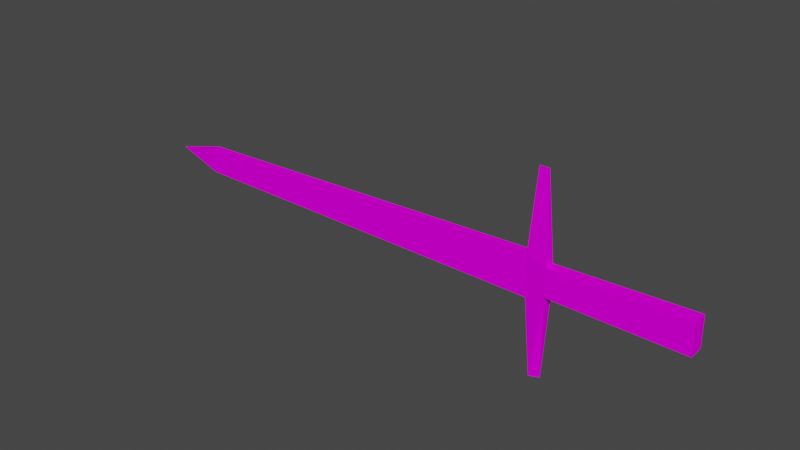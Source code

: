 # Source: swordw.blend  (saved by Blender 2.92.15; exported with 4.5.12 LTS)
import bpy
from mathutils import Matrix  # noqa: F401  (used for matrix-valued properties, if any)

bpy.ops.wm.read_factory_settings(use_empty=True)
scene = bpy.context.scene
scene.name = 'Scene'

# ---- collections
col_collection = bpy.data.collections.new('Collection'); scene.collection.children.link(col_collection)

# ---- images (referenced by path relative to the original .blend; pixels are not part of the script)
import os
ASSET_DIR = os.environ.get("B2B_ASSET_DIR", "")  # directory of the original .blend (textures are referenced by path, not embedded)
HERE = os.path.dirname(os.path.abspath(__file__))  # packed textures are extracted next to this script under _unpacked/

def load_image(name, relpath, width, height, colorspace="sRGB"):
    """Load a texture the original file referenced (path relative to the .blend, or extracted next to this script)."""
    p = next((c for c in (os.path.join(HERE, relpath), os.path.join(ASSET_DIR, relpath)) if relpath and os.path.exists(c)), "")
    if p:
        img = bpy.data.images.load(p, check_existing=True)
        img.name = name
    else:  # same state as the original file: an image datablock whose file is absent (Cycles renders it pink)
        img = bpy.data.images.new(name, width, height)
        img.source = "FILE"
        img.filepath = "//" + (relpath or name)
    img.colorspace_settings.name = colorspace
    return img
img_swordblw_png = load_image('swordblw.png', 'swordblw.png', 1024, 1024, 'sRGB')
img_hiltw_png = load_image('hiltw.png', 'hiltw.png', 1024, 1024, 'sRGB')

# ---- materials (node trees are filled in below, after node groups)
mat_swordblw = bpy.data.materials.new('swordblw')
mat_swordblw.use_backface_culling = True
mat_swordblw.use_transparent_shadow = False
mat_hiltw = bpy.data.materials.new('hiltw')
mat_hiltw.use_backface_culling = True
mat_hiltw.use_transparent_shadow = False

# ---- material node trees
mat_swordblw.use_nodes = True; mat_swordblw.node_tree.nodes.clear()
_N = mat_swordblw.node_tree.nodes; _L = mat_swordblw.node_tree.links
n0 = _N.new('ShaderNodeOutputMaterial'); n0.name = 'Material Output'; n0.location = (300, 300)
n1 = _N.new('ShaderNodeBsdfDiffuse'); n1.name = 'Diffuse BSDF'; n1.location = (50, 300)
n2 = _N.new('ShaderNodeTexImage'); n2.name = 'Image Texture'; n2.location = (-290, 300)
n2.image = img_swordblw_png
_L.new(n1.outputs[0], n0.inputs[0])
_L.new(n2.outputs[0], n1.inputs[0])
n0.is_active_output = True
mat_hiltw.use_nodes = True; mat_hiltw.node_tree.nodes.clear()
_N = mat_hiltw.node_tree.nodes; _L = mat_hiltw.node_tree.links
n0 = _N.new('ShaderNodeOutputMaterial'); n0.name = 'Material Output'; n0.location = (300, 300)
n1 = _N.new('ShaderNodeBsdfDiffuse'); n1.name = 'Diffuse BSDF'; n1.location = (50, 300)
n2 = _N.new('ShaderNodeTexImage'); n2.name = 'Image Texture'; n2.location = (-290, 300)
n2.image = img_hiltw_png
_L.new(n1.outputs[0], n0.inputs[0])
_L.new(n2.outputs[0], n1.inputs[0])
n0.is_active_output = True

# ---- world
world_world = bpy.data.worlds.new('World'); scene.world = world_world
world_world.use_nodes = True; world_world.node_tree.nodes.clear()
_N = world_world.node_tree.nodes; _L = world_world.node_tree.links
n0 = _N.new('ShaderNodeOutputWorld'); n0.name = 'World Output'; n0.location = (300, 300)
n1 = _N.new('ShaderNodeBackground'); n1.name = 'Background'; n1.location = (10, 300)
n1.inputs[0].default_value = (0.05088, 0.05088, 0.05088, 1.0)
_L.new(n1.outputs[0], n0.inputs[0])
n0.is_active_output = True
world_world.color = (0.05088, 0.05088, 0.05088)
world_world.use_sun_shadow = False
world_world.sun_shadow_jitter_overblur = 0.0

# ---- meshes
me_combine = bpy.data.meshes.new('Combine')
me_combine.from_pydata([(1.686, -0.04593, 0.09921), (1.685, 0.04358, 0.1006), (1.686, 0.04593, -0.0766), (1.687, -0.04359, -0.07801), (0.9145, -0.02468, -0.08077), (0.9132, -0.02722, 0.08076), (0.9142, 0.03703, -0.0798), (0.9128, 0.03449, 0.08173), (-1.405, 0.01651, -0.09215), (0.801, 0.02774, -0.1237), (0.7989, 0.02385, 0.1235), (0.8012, -0.01516, -0.1244), (-1.687, -0.01228, -0.01076), (-1.406, 0.01419, 0.05554), (-1.406, -0.02946, 0.05485), (0.7991, -0.01905, 0.1228), (-1.405, -0.02714, -0.09283), (0.8335, 0.002935, -0.5768), (0.8896, 0.02442, -0.576), (0.824, 0.006036, 0.5763), (0.8802, 0.006311, 0.5768), (0.8008, -0.01584, -0.08108), (0.8006, 0.02706, -0.08041), (0.8246, 0.02916, -0.08028), (0.8929, -0.01966, 0.1934), (0.9131, -0.0178, 0.08091), (0.9057, -0.0196, 0.1935), (1.685, -0.01407, 0.09971), (0.7877, 0.02699, -0.08048), (0.7993, 0.02455, 0.07882), (0.7964, 0.02454, 0.07875), (-0.009416, -0.01956, -0.1128), (0.2817, -0.01798, -0.117), (0.9071, -0.02216, -0.126)], [], [(12, 14, 13), (12, 8, 16), (12, 16, 14), (12, 13, 8), (27, 2, 1), (2, 0, 3), (27, 0, 2), (6, 23, 7), (4, 2, 3), (6, 2, 4), (24, 20, 19), (26, 20, 24), (16, 15, 14), (21, 15, 16), (26, 7, 20), (25, 7, 26), (7, 19, 20), (6, 1, 2), (7, 1, 6), (29, 23, 22), (23, 10, 7), (29, 10, 23), (19, 7, 10), (15, 24, 19), (19, 10, 15), (30, 22, 28), (29, 22, 30), (25, 1, 7), (27, 1, 25), (29, 30, 10), (15, 13, 14), (10, 13, 15), (30, 13, 10), (13, 28, 8), (30, 28, 13), (27, 5, 0), (25, 5, 27), (24, 15, 5), (25, 26, 5), (26, 24, 5), (15, 4, 5), (21, 4, 15), (5, 3, 0), (4, 3, 5), (4, 21, 11), (17, 11, 9), (32, 16, 31), (16, 11, 21), (32, 11, 16), (28, 9, 8), (22, 9, 28), (18, 6, 4), (33, 18, 4), (17, 18, 33), (23, 6, 9), (22, 23, 9), (6, 17, 9), (11, 33, 4), (32, 9, 11), (33, 11, 17), (9, 32, 31), (17, 6, 18), (9, 16, 8), (31, 16, 9)])
me_combine.polygons.foreach_set('material_index', [0, 0, 0, 0, 1, 1, 1, 1, 1, 1, 1, 1, 0, 0, 1, 1, 1, 1, 1, 1, 1, 1, 1, 1, 1, 0, 0, 1, 1, 0, 0, 0, 0, 0, 0, 1, 1, 1, 1, 1, 1, 1, 1, 1, 1, 1, 0, 0, 0, 0, 0, 1, 1, 1, 1, 1, 1, 1, 0, 1, 0, 1, 0, 0])
_uv = me_combine.uv_layers.new(name='UVMap')
_uv.uv.foreach_set('vector', [0.4602, -0.004798, 0.7132, -0.1175, 0.7158, -0.1174, 0.4602, -0.004798, 0.1463, -0.1179, 0.1437, -0.118, 0.4602, -0.004798, 0.1437, -0.118, 0.7132, -0.1175, 0.4602, -0.004798, 0.7158, -0.1174, 0.1463, -0.1179, -0.00372, -0.007446, 0.9341, -0.006245, -0.008523, -0.007818, 0.9341, -0.006245, -0.001066, -0.007241, 0.9415, -0.005667, -0.00372, -0.007446, -0.001066, -0.007241, 0.9341, -0.006245, 0.5716, -0.856, 0.572, -0.9707, 0.4352, -0.8577, 0.527, -0.9945, 0.1538, -0.006245, 0.6283, -0.005667, 0.1999, -0.9949, 0.1538, -0.006245, 0.527, -0.9945, 0.341, -0.8833, 0.01724, -0.8995, 0.01764, -0.9715, 0.3409, -0.8669, 0.01724, -0.8995, 0.341, -0.8833, 0.1437, -0.118, 0.9752, -1.002, 0.7132, -0.1175, 0.189, -1.003, 0.9752, -1.002, 0.1437, -0.118, 0.3409, -0.8669, 0.4352, -0.8577, 0.01724, -0.8995, 0.4359, -0.8574, 0.4352, -0.8577, 0.3409, -0.8669, 0.4352, -0.8577, 0.01764, -0.9715, 0.01724, -0.8995, 0.9511, -0.9949, -0.008523, -0.007818, 0.9341, -0.006245, 0.09189, -0.9966, -0.008523, -0.007818, 0.9511, -0.9949, 0.4377, -1.003, 0.572, -0.9707, 0.5721, -1.001, 0.572, -0.9707, 0.4, -1.004, 0.4352, -0.8577, 0.4377, -1.003, 0.4, -1.004, 0.572, -0.9707, 0.01764, -0.9715, 0.4352, -0.8577, 0.4, -1.004, 0.4006, -1.003, 0.341, -0.8833, 0.01764, -0.9715, 0.01764, -0.9715, 0.4, -1.004, 0.4006, -1.003, 0.8053, -1.001, 0.1916, -1.003, 0.1913, -0.9974, 0.8056, -1.002, 0.1916, -1.003, 0.8053, -1.001, 0.5504, -0.9963, 0.232, -0.007818, 0.2733, -0.9966, 0.5376, -0.007446, 0.232, -0.007818, 0.5504, -0.9963, 0.8056, -1.002, 0.8053, -1.001, 0.9778, -1.002, 0.9752, -1.002, 0.7158, -0.1174, 0.7132, -0.1175, 0.9778, -1.002, 0.7158, -0.1174, 0.9752, -1.002, 0.8053, -1.001, 0.7158, -0.1174, 0.9778, -1.002, 0.7158, -0.1174, 0.1913, -0.9974, 0.1463, -0.1179, 0.8053, -1.001, 0.1913, -0.9974, 0.7158, -0.1174, 0.5376, -0.007446, 0.6004, -0.9962, 0.7065, -0.007241, 0.5504, -0.9963, 0.6004, -0.9962, 0.5376, -0.007446, 0.341, -0.8833, 0.4006, -1.003, 0.436, -0.8573, 0.4359, -0.8574, 0.3409, -0.8669, 0.436, -0.8573, 0.3409, -0.8669, 0.341, -0.8833, 0.436, -0.8573, 0.4006, -1.003, 0.5724, -0.8556, 0.436, -0.8573, 0.5727, -1.001, 0.5724, -0.8556, 0.4006, -1.003, 0.09703, -0.9962, 0.9415, -0.005667, -0.001066, -0.007241, 0.9562, -0.9945, 0.9415, -0.005667, 0.09703, -0.9962, 0.5724, -0.8556, 0.5727, -1.001, 0.6092, -1.001, 0.9912, -0.9593, 0.6092, -1.001, 0.6087, -1.001, 0.05064, -0.7944, 0.1437, -0.118, 0.0667, -0.6777, 0.1437, -0.118, 0.02198, -1.003, 0.189, -1.003, 0.05064, -0.7944, 0.02198, -1.003, 0.1437, -0.118, 0.1913, -0.9974, 0.02457, -1.003, 0.1463, -0.1179, 0.1916, -1.003, 0.02457, -1.003, 0.1913, -0.9974, 0.9905, -0.8875, 0.5716, -0.856, 0.5724, -0.8556, 0.6106, -0.8651, 0.9905, -0.8875, 0.5724, -0.8556, 0.9912, -0.9593, 0.9905, -0.8875, 0.6106, -0.8651, 0.572, -0.9707, 0.5716, -0.856, 0.6087, -1.001, 0.5721, -1.001, 0.572, -0.9707, 0.6087, -1.001, 0.5716, -0.856, 0.9912, -0.9593, 0.6087, -1.001, 0.6092, -1.001, 0.6106, -0.8651, 0.5724, -0.8556, 0.05064, -0.7944, 0.02457, -1.003, 0.02198, -1.003, 0.6106, -0.8651, 0.6092, -1.001, 0.9912, -0.9593, 0.02457, -1.003, 0.05064, -0.7944, 0.0667, -0.6777, 0.9912, -0.9593, 0.5716, -0.856, 0.9905, -0.8875, 0.02457, -1.003, 0.1437, -0.118, 0.1463, -0.1179, 0.0667, -0.6777, 0.1437, -0.118, 0.02457, -1.003])
me_combine.materials.append(mat_swordblw)
me_combine.materials.append(mat_hiltw)
me_combine.use_remesh_fix_poles = True
me_combine.use_remesh_preserve_attributes = False
me_combine.use_mirror_vertex_groups = False
me_combine.update()

# ---- objects
ob_combine = bpy.data.objects.new('Combine', me_combine)

# ---- transforms, parenting, visibility, modifiers, constraints
ob_combine.location = (0.0, 0.0, 0.0)
ob_combine.lineart.crease_threshold = 0.0

# ---- collection membership
col_collection.objects.link(ob_combine)

# ---- scene / render settings (as saved in the file)
scene.frame_start = 1; scene.frame_end = 250; scene.frame_set(1)
scene.render.engine = 'BLENDER_EEVEE_NEXT'
scene.cycles.use_denoising = False
scene.cycles.samples = 128
scene.cycles.sampling_pattern = 'TABULATED_SOBOL'
scene.cycles.use_adaptive_sampling = False
scene.cycles.use_light_tree = False
scene.view_settings.view_transform = 'Filmic'
bpy.context.view_layer.update()

# ---- added for rendering (the .blend has no active camera and no usable light): camera, sun
cam_auto = bpy.data.cameras.new('AutoCamera')
cam_auto.lens = 50.0
cam_auto.sensor_width = 36.0
cam_auto.clip_end = 1000.0
ob_auto_camera = bpy.data.objects.new('AutoCamera', cam_auto)
scene.collection.objects.link(ob_auto_camera)
ob_auto_camera.location = (3.29996, -3.95996, 2.63997)
ob_auto_camera.rotation_euler = (1.09748, -7.21219e-08, 0.694738)
scene.camera = ob_auto_camera
light_auto_sun = bpy.data.lights.new('AutoSun', 'SUN')
light_auto_sun.energy = 3.0
light_auto_sun.angle = 0.0523599
ob_auto_sun = bpy.data.objects.new('AutoSun', light_auto_sun)
scene.collection.objects.link(ob_auto_sun)
ob_auto_sun.rotation_euler = (0.872665, 0.174533, 0.523599)
bpy.context.view_layer.update()
